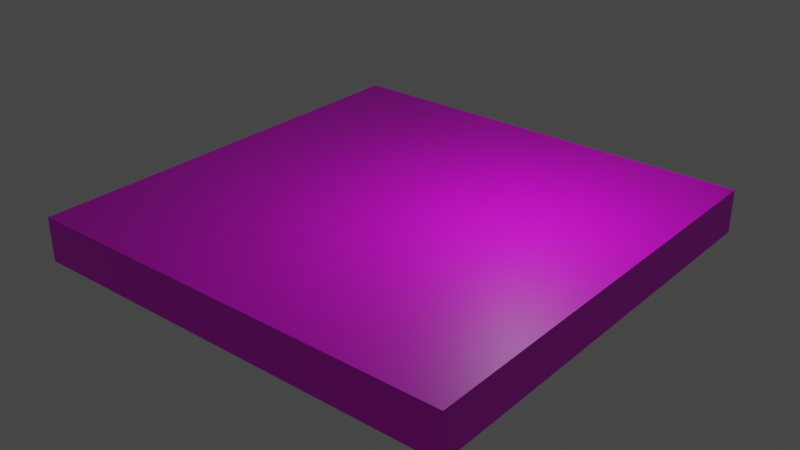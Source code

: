 # Source: sand.blend  (saved by Blender 3.2.14; exported with 4.5.12 LTS)
import bpy
from mathutils import Matrix  # noqa: F401  (used for matrix-valued properties, if any)

bpy.ops.wm.read_factory_settings(use_empty=True)
scene = bpy.context.scene
scene.name = 'Scene'

# ---- collections
col_collection = bpy.data.collections.new('Collection'); scene.collection.children.link(col_collection)

# ---- images (referenced by path relative to the original .blend; pixels are not part of the script)
import os
ASSET_DIR = os.environ.get("B2B_ASSET_DIR", "")  # directory of the original .blend (textures are referenced by path, not embedded)
HERE = os.path.dirname(os.path.abspath(__file__))  # packed textures are extracted next to this script under _unpacked/

def load_image(name, relpath, width, height, colorspace="sRGB"):
    """Load a texture the original file referenced (path relative to the .blend, or extracted next to this script)."""
    p = next((c for c in (os.path.join(HERE, relpath), os.path.join(ASSET_DIR, relpath)) if relpath and os.path.exists(c)), "")
    if p:
        img = bpy.data.images.load(p, check_existing=True)
        img.name = name
    else:  # same state as the original file: an image datablock whose file is absent (Cycles renders it pink)
        img = bpy.data.images.new(name, width, height)
        img.source = "FILE"
        img.filepath = "//" + (relpath or name)
    img.colorspace_settings.name = colorspace
    return img
img_sand_background_jpg_001 = load_image('sand_background.jpg.001', 'sand_background.jpg', 1024, 1024, 'sRGB')

# ---- materials (node trees are filled in below, after node groups)
mat_material_001 = bpy.data.materials.new('Material.001')
mat_material_001.use_transparent_shadow = False

# ---- material node trees
mat_material_001.use_nodes = True; mat_material_001.node_tree.nodes.clear()
_N = mat_material_001.node_tree.nodes; _L = mat_material_001.node_tree.links
n0 = _N.new('ShaderNodeOutputMaterial'); n0.name = 'Material Output'; n0.location = (300, 300)
n1 = _N.new('ShaderNodeBsdfPrincipled'); n1.name = 'Principled BSDF'; n1.location = (10, 300)
n1.distribution = 'GGX'
n1.subsurface_method = 'RANDOM_WALK_SKIN'
n1.inputs[3].default_value = 1.45
n1.inputs[27].default_value = (0.0, 0.0, 0.0, 1.0)
n1.inputs[28].default_value = 1.0
n2 = _N.new('ShaderNodeTexImage'); n2.name = 'Image Texture'; n2.location = (-306, 271)
n2.image = img_sand_background_jpg_001
_L.new(n1.outputs[0], n0.inputs[0])
_L.new(n2.outputs[0], n1.inputs[0])
n0.is_active_output = True

# ---- world
world_world = bpy.data.worlds.new('World'); scene.world = world_world
world_world.use_nodes = True; world_world.node_tree.nodes.clear()
_N = world_world.node_tree.nodes; _L = world_world.node_tree.links
n0 = _N.new('ShaderNodeOutputWorld'); n0.name = 'World Output'; n0.location = (300, 300)
n1 = _N.new('ShaderNodeBackground'); n1.name = 'Background'; n1.location = (10, 300)
n1.inputs[0].default_value = (0.05088, 0.05088, 0.05088, 1.0)
_L.new(n1.outputs[0], n0.inputs[0])
n0.is_active_output = True
world_world.color = (0.05088, 0.05088, 0.05088)
world_world.use_sun_shadow = False
world_world.sun_shadow_jitter_overblur = 0.0

# ---- lights
light_light = bpy.data.lights.new('Light', 'POINT')
light_light.transmission_factor = 0.0
light_light.energy = 1000.0
light_light.shadow_soft_size = 0.1
light_light.shadow_maximum_resolution = 0.006
light_light.use_absolute_resolution = True

# ---- meshes
me_plane = bpy.data.meshes.new('Plane')
me_plane.from_pydata([(-1.5, -1.5, 0.0), (1.5, -1.5, 0.0), (-1.5, 1.5, 0.0), (1.5, 1.5, 0.0), (-1.5, -1.5, -0.3), (1.5, -1.5, -0.3), (-1.5, 1.5, -0.3), (1.5, 1.5, -0.3)], [], [(0, 1, 3, 2), (4, 6, 7, 5), (0, 2, 6, 4), (1, 0, 4, 5), (3, 1, 5, 7), (2, 3, 7, 6)])
_uv = me_plane.uv_layers.new(name='UVMap')
_uv.uv.foreach_set('vector', [0.9999, 0.9999, 0.0001001, 0.9999, 9.998e-05, 0.0001001, 0.9999, 9.998e-05, 0.9999, 0.9999, 0.9999, 9.998e-05, 9.998e-05, 0.0001001, 0.0001001, 0.9999, 3.162e-05, 1.0, 3.202e-05, 3.165e-05, 0.1, 3.162e-05, 0.1, 1.0, 3.162e-05, 1.0, 3.21e-05, 3.165e-05, 0.1, 3.162e-05, 0.1, 1.0, 3.162e-05, 1.0, 3.21e-05, 3.165e-05, 0.1, 3.162e-05, 0.1, 1.0, 3.162e-05, 1.0, 3.202e-05, 3.165e-05, 0.1, 3.162e-05, 0.1, 1.0])
me_plane.materials.append(mat_material_001)
me_plane.use_mirror_z = True
me_plane.update()

# ---- objects
ob_light = bpy.data.objects.new('Light', light_light)
ob_plane = bpy.data.objects.new('Plane', me_plane)

# ---- transforms, parenting, visibility, modifiers, constraints
ob_light.location = (4.076, 1.005, 5.904)
ob_light.rotation_euler = (0.6503, 0.05522, 1.866)
ob_light.lock_rotations_4d = False
ob_light.empty_display_type = 'ARROWS'
ob_light.color = (0.0, 0.0, 0.0, 0.0)
ob_light.lineart.crease_threshold = 0.0
ob_plane.location = (0.0, 0.0, 0.0)
ob_plane.scale = (5.0, 5.0, 5.0)
ob_plane.use_mesh_mirror_z = True

# ---- collection membership
col_collection.objects.link(ob_light)
col_collection.objects.link(ob_plane)

# ---- scene / render settings (as saved in the file)
scene.frame_start = 1; scene.frame_end = 250; scene.frame_set(0)
scene.render.engine = 'BLENDER_EEVEE_NEXT'
scene.cycles.sampling_pattern = 'TABULATED_SOBOL'
scene.cycles.use_light_tree = False
scene.view_settings.view_transform = 'Filmic'
bpy.context.view_layer.update()

# ---- added for rendering (the .blend has no active camera): camera
cam_auto = bpy.data.cameras.new('AutoCamera')
cam_auto.lens = 50.0
cam_auto.sensor_width = 36.0
cam_auto.clip_end = 1000.0
ob_auto_camera = bpy.data.objects.new('AutoCamera', cam_auto)
scene.collection.objects.link(ob_auto_camera)
ob_auto_camera.location = (19.676, -23.6112, 14.9908)
ob_auto_camera.rotation_euler = (1.09748, -7.21219e-08, 0.694738)
scene.camera = ob_auto_camera
bpy.context.view_layer.update()
